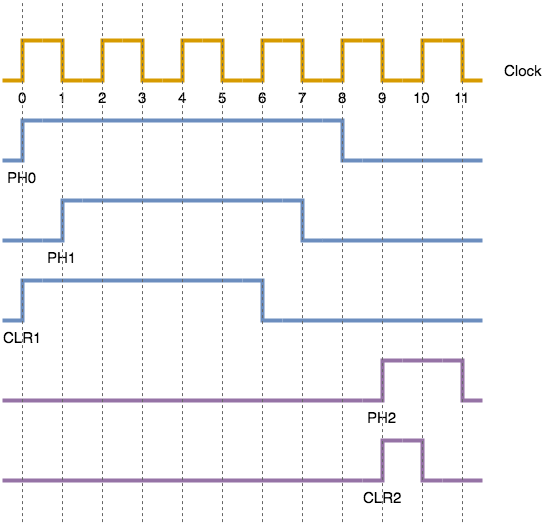

The diagram above was exported from draw.io. Its source (the exported page's mxGraphModel, read from the mxfile embedded in the PNG):
<mxGraphModel dx="1106" dy="858" grid="1" gridSize="10" guides="0" tooltips="1" connect="0" arrows="0" fold="1" page="1" pageScale="1" pageWidth="827" pageHeight="1169" math="0" shadow="0">
  <root>
    <mxCell id="0" />
    <mxCell id="1" parent="0" />
    <mxCell id="YswauXhtLJzaek-8gpp3-6" value="0" style="pointerEvents=1;verticalLabelPosition=bottom;shadow=0;dashed=0;align=center;fillColor=#ffe6cc;html=1;verticalAlign=top;strokeWidth=4;shape=mxgraph.electrical.waveforms.step_1;fontStyle=0;fontSize=15;strokeColor=#d79b00;" parent="1" vertex="1">
      <mxGeometry x="100" y="360" width="40" height="40" as="geometry" />
    </mxCell>
    <mxCell id="YswauXhtLJzaek-8gpp3-8" value="1" style="pointerEvents=1;verticalLabelPosition=bottom;shadow=0;dashed=0;align=center;fillColor=#ffe6cc;html=1;verticalAlign=top;strokeWidth=4;shape=mxgraph.electrical.waveforms.step_2;fontSize=15;fontStyle=0;strokeColor=#d79b00;" parent="1" vertex="1">
      <mxGeometry x="140" y="360" width="40" height="40" as="geometry" />
    </mxCell>
    <mxCell id="YswauXhtLJzaek-8gpp3-11" value="2" style="pointerEvents=1;verticalLabelPosition=bottom;shadow=0;dashed=0;align=center;fillColor=#ffe6cc;html=1;verticalAlign=top;strokeWidth=4;shape=mxgraph.electrical.waveforms.step_1;fontStyle=0;fontSize=15;strokeColor=#d79b00;" parent="1" vertex="1">
      <mxGeometry x="180" y="360" width="40" height="40" as="geometry" />
    </mxCell>
    <mxCell id="YswauXhtLJzaek-8gpp3-12" value="3" style="pointerEvents=1;verticalLabelPosition=bottom;shadow=0;dashed=0;align=center;fillColor=#ffe6cc;html=1;verticalAlign=top;strokeWidth=4;shape=mxgraph.electrical.waveforms.step_2;fontSize=15;fontStyle=0;strokeColor=#d79b00;" parent="1" vertex="1">
      <mxGeometry x="220" y="360" width="40" height="40" as="geometry" />
    </mxCell>
    <mxCell id="YswauXhtLJzaek-8gpp3-13" value="4" style="pointerEvents=1;verticalLabelPosition=bottom;shadow=0;dashed=0;align=center;fillColor=#ffe6cc;html=1;verticalAlign=top;strokeWidth=4;shape=mxgraph.electrical.waveforms.step_1;fontStyle=0;fontSize=15;strokeColor=#d79b00;" parent="1" vertex="1">
      <mxGeometry x="260" y="360" width="40" height="40" as="geometry" />
    </mxCell>
    <mxCell id="YswauXhtLJzaek-8gpp3-14" value="5" style="pointerEvents=1;verticalLabelPosition=bottom;shadow=0;dashed=0;align=center;fillColor=#ffe6cc;html=1;verticalAlign=top;strokeWidth=4;shape=mxgraph.electrical.waveforms.step_2;fontSize=15;fontStyle=0;strokeColor=#d79b00;" parent="1" vertex="1">
      <mxGeometry x="300" y="360" width="40" height="40" as="geometry" />
    </mxCell>
    <mxCell id="YswauXhtLJzaek-8gpp3-15" value="6" style="pointerEvents=1;verticalLabelPosition=bottom;shadow=0;dashed=0;align=center;fillColor=#ffe6cc;html=1;verticalAlign=top;strokeWidth=4;shape=mxgraph.electrical.waveforms.step_1;fontStyle=0;fontSize=15;strokeColor=#d79b00;" parent="1" vertex="1">
      <mxGeometry x="340" y="360" width="40" height="40" as="geometry" />
    </mxCell>
    <mxCell id="YswauXhtLJzaek-8gpp3-16" value="7" style="pointerEvents=1;verticalLabelPosition=bottom;shadow=0;dashed=0;align=center;fillColor=#ffe6cc;html=1;verticalAlign=top;strokeWidth=4;shape=mxgraph.electrical.waveforms.step_2;fontSize=15;fontStyle=0;strokeColor=#d79b00;" parent="1" vertex="1">
      <mxGeometry x="380" y="360" width="40" height="40" as="geometry" />
    </mxCell>
    <mxCell id="YswauXhtLJzaek-8gpp3-20" value="PH0" style="pointerEvents=1;verticalLabelPosition=bottom;shadow=0;dashed=0;align=center;fillColor=#dae8fc;html=1;verticalAlign=top;strokeWidth=4;shape=mxgraph.electrical.waveforms.step_1;fontSize=15;strokeColor=#6c8ebf;fontStyle=0" parent="1" vertex="1">
      <mxGeometry x="100" y="440" width="40" height="40" as="geometry" />
    </mxCell>
    <mxCell id="YswauXhtLJzaek-8gpp3-21" value="" style="pointerEvents=1;verticalLabelPosition=bottom;shadow=0;dashed=0;align=center;fillColor=#dae8fc;html=1;verticalAlign=top;strokeWidth=4;shape=mxgraph.electrical.waveforms.step_2;fontSize=15;strokeColor=#6c8ebf;" parent="1" vertex="1">
      <mxGeometry x="420" y="440" width="40" height="40" as="geometry" />
    </mxCell>
    <mxCell id="YswauXhtLJzaek-8gpp3-23" value="" style="endArrow=none;html=1;fontSize=15;strokeWidth=4;fillColor=#dae8fc;strokeColor=#6c8ebf;align=center;verticalAlign=top;" parent="1" edge="1">
      <mxGeometry width="50" height="50" relative="1" as="geometry">
        <mxPoint x="460" y="480" as="sourcePoint" />
        <mxPoint x="580" y="480" as="targetPoint" />
        <Array as="points">
          <mxPoint x="460" y="480" />
        </Array>
      </mxGeometry>
    </mxCell>
    <mxCell id="YswauXhtLJzaek-8gpp3-26" value="PH1" style="pointerEvents=1;verticalLabelPosition=bottom;shadow=0;dashed=0;align=center;fillColor=#dae8fc;html=1;verticalAlign=top;strokeWidth=4;shape=mxgraph.electrical.waveforms.step_1;fontSize=15;strokeColor=#6c8ebf;fontStyle=0" parent="1" vertex="1">
      <mxGeometry x="140" y="520" width="40" height="40" as="geometry" />
    </mxCell>
    <mxCell id="YswauXhtLJzaek-8gpp3-27" value="" style="pointerEvents=1;verticalLabelPosition=bottom;shadow=0;dashed=0;align=center;fillColor=#dae8fc;html=1;verticalAlign=top;strokeWidth=4;shape=mxgraph.electrical.waveforms.step_2;fontSize=15;strokeColor=#6c8ebf;" parent="1" vertex="1">
      <mxGeometry x="380" y="520" width="40" height="40" as="geometry" />
    </mxCell>
    <mxCell id="YswauXhtLJzaek-8gpp3-28" value="" style="endArrow=none;html=1;fontSize=15;strokeWidth=4;fillColor=#dae8fc;strokeColor=#6c8ebf;rounded=0;align=center;verticalAlign=top;" parent="1" edge="1">
      <mxGeometry width="50" height="50" relative="1" as="geometry">
        <mxPoint x="180" y="520" as="sourcePoint" />
        <mxPoint x="380" y="520" as="targetPoint" />
        <Array as="points" />
      </mxGeometry>
    </mxCell>
    <mxCell id="YswauXhtLJzaek-8gpp3-29" value="" style="endArrow=none;html=1;fontSize=15;strokeWidth=4;fillColor=#dae8fc;strokeColor=#6c8ebf;rounded=0;align=center;verticalAlign=top;exitX=0.992;exitY=1;exitDx=0;exitDy=0;exitPerimeter=0;" parent="1" source="YswauXhtLJzaek-8gpp3-27" edge="1">
      <mxGeometry width="50" height="50" relative="1" as="geometry">
        <mxPoint x="460" y="560" as="sourcePoint" />
        <mxPoint x="580" y="560" as="targetPoint" />
        <Array as="points" />
      </mxGeometry>
    </mxCell>
    <mxCell id="YswauXhtLJzaek-8gpp3-31" value="CLR1" style="pointerEvents=1;verticalLabelPosition=bottom;shadow=0;dashed=0;align=center;fillColor=#dae8fc;html=1;verticalAlign=top;strokeWidth=4;shape=mxgraph.electrical.waveforms.step_1;fontSize=15;strokeColor=#6c8ebf;fontStyle=0" parent="1" vertex="1">
      <mxGeometry x="100" y="600" width="40" height="40" as="geometry" />
    </mxCell>
    <mxCell id="YswauXhtLJzaek-8gpp3-32" value="" style="pointerEvents=1;verticalLabelPosition=bottom;shadow=0;dashed=0;align=center;fillColor=#dae8fc;html=1;verticalAlign=top;strokeWidth=4;shape=mxgraph.electrical.waveforms.step_2;fontSize=15;strokeColor=#6c8ebf;" parent="1" vertex="1">
      <mxGeometry x="340" y="600" width="40" height="40" as="geometry" />
    </mxCell>
    <mxCell id="YswauXhtLJzaek-8gpp3-33" value="" style="endArrow=none;html=1;fontSize=15;strokeWidth=4;fillColor=#dae8fc;strokeColor=#6c8ebf;rounded=0;align=center;verticalAlign=top;" parent="1" edge="1">
      <mxGeometry width="50" height="50" relative="1" as="geometry">
        <mxPoint x="140" y="600" as="sourcePoint" />
        <mxPoint x="340" y="600" as="targetPoint" />
        <Array as="points" />
      </mxGeometry>
    </mxCell>
    <mxCell id="YswauXhtLJzaek-8gpp3-34" value="" style="endArrow=none;html=1;fontSize=15;strokeWidth=4;fillColor=#dae8fc;strokeColor=#6c8ebf;rounded=0;align=center;verticalAlign=top;" parent="1" edge="1">
      <mxGeometry width="50" height="50" relative="1" as="geometry">
        <mxPoint x="380" y="640" as="sourcePoint" />
        <mxPoint x="580" y="640" as="targetPoint" />
        <Array as="points" />
      </mxGeometry>
    </mxCell>
    <mxCell id="YswauXhtLJzaek-8gpp3-43" value="PH2" style="pointerEvents=1;verticalLabelPosition=bottom;shadow=0;dashed=0;align=center;fillColor=#e1d5e7;html=1;verticalAlign=top;strokeWidth=4;shape=mxgraph.electrical.waveforms.step_1;fontSize=15;strokeColor=#9673a6;fontStyle=0" parent="1" vertex="1">
      <mxGeometry x="460" y="680" width="40" height="40" as="geometry" />
    </mxCell>
    <mxCell id="YswauXhtLJzaek-8gpp3-44" value="" style="pointerEvents=1;verticalLabelPosition=bottom;shadow=0;dashed=0;align=center;fillColor=#e1d5e7;html=1;verticalAlign=top;strokeWidth=4;shape=mxgraph.electrical.waveforms.step_2;fontSize=15;strokeColor=#9673a6;" parent="1" vertex="1">
      <mxGeometry x="540" y="680" width="40" height="40" as="geometry" />
    </mxCell>
    <mxCell id="YswauXhtLJzaek-8gpp3-45" value="" style="endArrow=none;html=1;fontSize=15;strokeWidth=4;fillColor=#e1d5e7;strokeColor=#9673a6;rounded=0;align=center;verticalAlign=top;" parent="1" edge="1">
      <mxGeometry width="50" height="50" relative="1" as="geometry">
        <mxPoint x="500" y="680" as="sourcePoint" />
        <mxPoint x="540" y="680" as="targetPoint" />
        <Array as="points" />
      </mxGeometry>
    </mxCell>
    <mxCell id="YswauXhtLJzaek-8gpp3-48" value="CLR2" style="pointerEvents=1;verticalLabelPosition=bottom;shadow=0;dashed=0;align=center;fillColor=#e1d5e7;html=1;verticalAlign=top;strokeWidth=4;shape=mxgraph.electrical.waveforms.step_1;fontSize=15;strokeColor=#9673a6;fontStyle=0" parent="1" vertex="1">
      <mxGeometry x="460" y="760.0999999999999" width="40" height="40" as="geometry" />
    </mxCell>
    <mxCell id="YswauXhtLJzaek-8gpp3-49" value="" style="pointerEvents=1;verticalLabelPosition=bottom;shadow=0;dashed=0;align=center;fillColor=#e1d5e7;html=1;verticalAlign=top;strokeWidth=4;shape=mxgraph.electrical.waveforms.step_2;fontSize=15;strokeColor=#9673a6;" parent="1" vertex="1">
      <mxGeometry x="500" y="760.0999999999999" width="40" height="40" as="geometry" />
    </mxCell>
    <mxCell id="YswauXhtLJzaek-8gpp3-51" value="" style="endArrow=none;html=1;fontSize=15;strokeWidth=4;fillColor=#e1d5e7;strokeColor=#9673a6;rounded=0;align=center;verticalAlign=top;" parent="1" edge="1">
      <mxGeometry width="50" height="50" relative="1" as="geometry">
        <mxPoint x="100" y="800" as="sourcePoint" />
        <mxPoint x="460" y="800" as="targetPoint" />
        <Array as="points" />
      </mxGeometry>
    </mxCell>
    <mxCell id="YswauXhtLJzaek-8gpp3-52" value="" style="endArrow=none;html=1;fontSize=15;strokeWidth=4;fillColor=#e1d5e7;strokeColor=#9673a6;rounded=0;align=center;verticalAlign=top;" parent="1" edge="1">
      <mxGeometry width="50" height="50" relative="1" as="geometry">
        <mxPoint x="100" y="720" as="sourcePoint" />
        <mxPoint x="460" y="720" as="targetPoint" />
        <Array as="points" />
      </mxGeometry>
    </mxCell>
    <mxCell id="YswauXhtLJzaek-8gpp3-53" value="" style="endArrow=none;html=1;fontSize=15;strokeWidth=4;fillColor=#e1d5e7;strokeColor=#9673a6;rounded=0;align=center;verticalAlign=top;" parent="1" edge="1">
      <mxGeometry width="50" height="50" relative="1" as="geometry">
        <mxPoint x="540" y="800" as="sourcePoint" />
        <mxPoint x="580" y="800" as="targetPoint" />
        <Array as="points" />
      </mxGeometry>
    </mxCell>
    <mxCell id="YswauXhtLJzaek-8gpp3-63" value="Clock" style="text;html=1;strokeColor=none;fillColor=none;align=left;verticalAlign=middle;whiteSpace=wrap;rounded=0;shadow=0;fontSize=15;" parent="1" vertex="1">
      <mxGeometry x="600" y="380" width="50" height="20" as="geometry" />
    </mxCell>
    <mxCell id="ID1aFEeluTjemSjbkrbp-3" value="8" style="pointerEvents=1;verticalLabelPosition=bottom;shadow=0;dashed=0;align=center;fillColor=#ffe6cc;html=1;verticalAlign=top;strokeWidth=4;shape=mxgraph.electrical.waveforms.step_1;fontStyle=0;fontSize=15;strokeColor=#d79b00;" parent="1" vertex="1">
      <mxGeometry x="420" y="360" width="40" height="40" as="geometry" />
    </mxCell>
    <mxCell id="ID1aFEeluTjemSjbkrbp-4" value="9" style="pointerEvents=1;verticalLabelPosition=bottom;shadow=0;dashed=0;align=center;fillColor=#ffe6cc;html=1;verticalAlign=top;strokeWidth=4;shape=mxgraph.electrical.waveforms.step_2;fontSize=15;fontStyle=0;strokeColor=#d79b00;" parent="1" vertex="1">
      <mxGeometry x="460" y="360" width="40" height="40" as="geometry" />
    </mxCell>
    <mxCell id="ID1aFEeluTjemSjbkrbp-5" value="10" style="pointerEvents=1;verticalLabelPosition=bottom;shadow=0;dashed=0;align=center;fillColor=#ffe6cc;html=1;verticalAlign=top;strokeWidth=4;shape=mxgraph.electrical.waveforms.step_1;fontStyle=0;fontSize=15;strokeColor=#d79b00;" parent="1" vertex="1">
      <mxGeometry x="500" y="360" width="40" height="40" as="geometry" />
    </mxCell>
    <mxCell id="ID1aFEeluTjemSjbkrbp-6" value="11" style="pointerEvents=1;verticalLabelPosition=bottom;shadow=0;dashed=0;align=center;fillColor=#ffe6cc;html=1;verticalAlign=top;strokeWidth=4;shape=mxgraph.electrical.waveforms.step_2;fontSize=15;fontStyle=0;strokeColor=#d79b00;" parent="1" vertex="1">
      <mxGeometry x="540" y="360" width="40" height="40" as="geometry" />
    </mxCell>
    <mxCell id="ID1aFEeluTjemSjbkrbp-7" value="" style="endArrow=none;html=1;fontSize=15;strokeWidth=4;fillColor=#dae8fc;strokeColor=#6c8ebf;rounded=0;align=center;verticalAlign=top;entryX=0;entryY=0;entryDx=0;entryDy=0;entryPerimeter=0;" parent="1" target="YswauXhtLJzaek-8gpp3-21" edge="1">
      <mxGeometry width="50" height="50" relative="1" as="geometry">
        <mxPoint x="140" y="440" as="sourcePoint" />
        <mxPoint x="180" y="440" as="targetPoint" />
        <Array as="points" />
      </mxGeometry>
    </mxCell>
    <mxCell id="ID1aFEeluTjemSjbkrbp-8" value="" style="endArrow=none;html=1;fontSize=15;strokeWidth=4;fillColor=#dae8fc;strokeColor=#6c8ebf;rounded=0;align=center;verticalAlign=top;" parent="1" edge="1">
      <mxGeometry width="50" height="50" relative="1" as="geometry">
        <mxPoint x="100" y="560" as="sourcePoint" />
        <mxPoint x="140" y="560" as="targetPoint" />
        <Array as="points" />
      </mxGeometry>
    </mxCell>
    <mxCell id="O-zOcHXhQAFVi8X28u5--1" value="Lineas" parent="0" />
    <mxCell id="YswauXhtLJzaek-8gpp3-54" value="" style="endArrow=none;dashed=1;html=1;strokeWidth=1;fontSize=18;fillColor=#f5f5f5;strokeColor=#666666;verticalAlign=top;align=center;" parent="O-zOcHXhQAFVi8X28u5--1" edge="1">
      <mxGeometry width="50" height="50" relative="1" as="geometry">
        <mxPoint x="120" y="841.6" as="sourcePoint" />
        <mxPoint x="120" y="320" as="targetPoint" />
      </mxGeometry>
    </mxCell>
    <mxCell id="YswauXhtLJzaek-8gpp3-55" value="" style="endArrow=none;dashed=1;html=1;strokeWidth=1;fontSize=18;fillColor=#f5f5f5;strokeColor=#666666;verticalAlign=top;align=center;" parent="O-zOcHXhQAFVi8X28u5--1" edge="1">
      <mxGeometry width="50" height="50" relative="1" as="geometry">
        <mxPoint x="160" y="841.5999999999999" as="sourcePoint" />
        <mxPoint x="160" y="320" as="targetPoint" />
      </mxGeometry>
    </mxCell>
    <mxCell id="YswauXhtLJzaek-8gpp3-56" value="" style="endArrow=none;dashed=1;html=1;strokeWidth=1;fontSize=18;fillColor=#f5f5f5;strokeColor=#666666;verticalAlign=top;align=center;" parent="O-zOcHXhQAFVi8X28u5--1" edge="1">
      <mxGeometry width="50" height="50" relative="1" as="geometry">
        <mxPoint x="200" y="841.5999999999999" as="sourcePoint" />
        <mxPoint x="200" y="320" as="targetPoint" />
      </mxGeometry>
    </mxCell>
    <mxCell id="YswauXhtLJzaek-8gpp3-57" value="" style="endArrow=none;dashed=1;html=1;strokeWidth=1;fontSize=18;fillColor=#f5f5f5;strokeColor=#666666;verticalAlign=top;align=center;" parent="O-zOcHXhQAFVi8X28u5--1" edge="1">
      <mxGeometry width="50" height="50" relative="1" as="geometry">
        <mxPoint x="240" y="841.5999999999999" as="sourcePoint" />
        <mxPoint x="240" y="320" as="targetPoint" />
      </mxGeometry>
    </mxCell>
    <mxCell id="YswauXhtLJzaek-8gpp3-58" value="" style="endArrow=none;dashed=1;html=1;strokeWidth=1;fontSize=18;fillColor=#f5f5f5;strokeColor=#666666;verticalAlign=top;align=center;" parent="O-zOcHXhQAFVi8X28u5--1" edge="1">
      <mxGeometry width="50" height="50" relative="1" as="geometry">
        <mxPoint x="280" y="841.5999999999999" as="sourcePoint" />
        <mxPoint x="280" y="320" as="targetPoint" />
      </mxGeometry>
    </mxCell>
    <mxCell id="YswauXhtLJzaek-8gpp3-59" value="" style="endArrow=none;dashed=1;html=1;strokeWidth=1;fontSize=18;fillColor=#f5f5f5;strokeColor=#666666;verticalAlign=top;align=center;" parent="O-zOcHXhQAFVi8X28u5--1" edge="1">
      <mxGeometry width="50" height="50" relative="1" as="geometry">
        <mxPoint x="320" y="841.5999999999999" as="sourcePoint" />
        <mxPoint x="320" y="320" as="targetPoint" />
      </mxGeometry>
    </mxCell>
    <mxCell id="YswauXhtLJzaek-8gpp3-60" value="" style="endArrow=none;dashed=1;html=1;strokeWidth=1;fontSize=18;fillColor=#f5f5f5;strokeColor=#666666;verticalAlign=top;align=center;" parent="O-zOcHXhQAFVi8X28u5--1" edge="1">
      <mxGeometry width="50" height="50" relative="1" as="geometry">
        <mxPoint x="360" y="841.5999999999999" as="sourcePoint" />
        <mxPoint x="360" y="320" as="targetPoint" />
      </mxGeometry>
    </mxCell>
    <mxCell id="YswauXhtLJzaek-8gpp3-61" value="" style="endArrow=none;dashed=1;html=1;strokeWidth=1;fontSize=18;fillColor=#f5f5f5;strokeColor=#666666;verticalAlign=top;align=center;" parent="O-zOcHXhQAFVi8X28u5--1" edge="1">
      <mxGeometry width="50" height="50" relative="1" as="geometry">
        <mxPoint x="400" y="841.5999999999999" as="sourcePoint" />
        <mxPoint x="400" y="320" as="targetPoint" />
      </mxGeometry>
    </mxCell>
    <mxCell id="ID1aFEeluTjemSjbkrbp-10" value="" style="endArrow=none;dashed=1;html=1;strokeWidth=1;fontSize=18;fillColor=#f5f5f5;strokeColor=#666666;verticalAlign=top;align=center;" parent="O-zOcHXhQAFVi8X28u5--1" edge="1">
      <mxGeometry width="50" height="50" relative="1" as="geometry">
        <mxPoint x="440" y="841.5999999999999" as="sourcePoint" />
        <mxPoint x="440" y="320" as="targetPoint" />
      </mxGeometry>
    </mxCell>
    <mxCell id="ID1aFEeluTjemSjbkrbp-11" value="" style="endArrow=none;dashed=1;html=1;strokeWidth=1;fontSize=18;fillColor=#f5f5f5;strokeColor=#666666;verticalAlign=top;align=center;" parent="O-zOcHXhQAFVi8X28u5--1" edge="1">
      <mxGeometry width="50" height="50" relative="1" as="geometry">
        <mxPoint x="480" y="841.5999999999999" as="sourcePoint" />
        <mxPoint x="480" y="320" as="targetPoint" />
      </mxGeometry>
    </mxCell>
    <mxCell id="ID1aFEeluTjemSjbkrbp-12" value="" style="endArrow=none;dashed=1;html=1;strokeWidth=1;fontSize=18;fillColor=#f5f5f5;strokeColor=#666666;verticalAlign=top;align=center;" parent="O-zOcHXhQAFVi8X28u5--1" edge="1">
      <mxGeometry width="50" height="50" relative="1" as="geometry">
        <mxPoint x="520" y="841.5999999999999" as="sourcePoint" />
        <mxPoint x="520" y="320" as="targetPoint" />
      </mxGeometry>
    </mxCell>
    <mxCell id="ID1aFEeluTjemSjbkrbp-13" value="" style="endArrow=none;dashed=1;html=1;strokeWidth=1;fontSize=18;fillColor=#f5f5f5;strokeColor=#666666;verticalAlign=top;align=center;" parent="O-zOcHXhQAFVi8X28u5--1" edge="1">
      <mxGeometry width="50" height="50" relative="1" as="geometry">
        <mxPoint x="560" y="841.5999999999999" as="sourcePoint" />
        <mxPoint x="560" y="320" as="targetPoint" />
      </mxGeometry>
    </mxCell>
  </root>
</mxGraphModel>